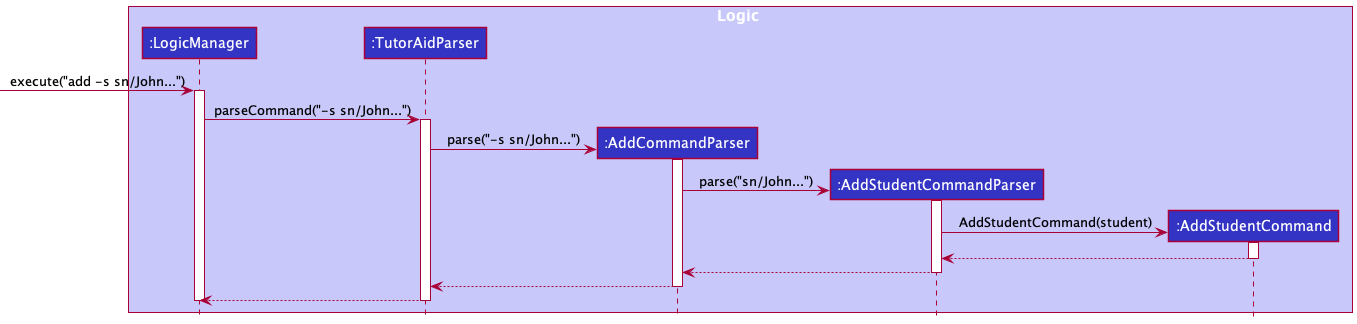

The diagram above was rendered by PlantUML. Its source (embedded in the PNG):
@startuml
!include style.puml

box Logic LOGIC_COLOR_T1
participant ":LogicManager" as LogicManager LOGIC_COLOR
participant ":TutorAidParser" as TutorAidParser LOGIC_COLOR
participant ":AddCommandParser" as AddCommandParser LOGIC_COLOR
participant ":AddStudentCommandParser" as AddStudentCommandParser LOGIC_COLOR
participant ":AddStudentCommand" as AddStudentCommand LOGIC_COLOR
end box

[-> LogicManager : execute("add -s sn/John...")
activate LogicManager

LogicManager -> TutorAidParser : parseCommand("-s sn/John...")
activate TutorAidParser

create AddCommandParser
TutorAidParser -> AddCommandParser : parse("-s sn/John...")
activate AddCommandParser

create AddStudentCommandParser
AddCommandParser -> AddStudentCommandParser : parse("sn/John...")
activate AddStudentCommandParser

create AddStudentCommand
AddStudentCommandParser -> AddStudentCommand : AddStudentCommand(student)
activate AddStudentCommand

AddStudentCommand --> AddStudentCommandParser
deactivate AddStudentCommand

AddStudentCommandParser --> AddCommandParser
deactivate AddStudentCommandParser

AddCommandParser --> TutorAidParser
deactivate AddCommandParser

TutorAidParser --> LogicManager
deactivate TutorAidParser

deactivate LogicManager

@enduml